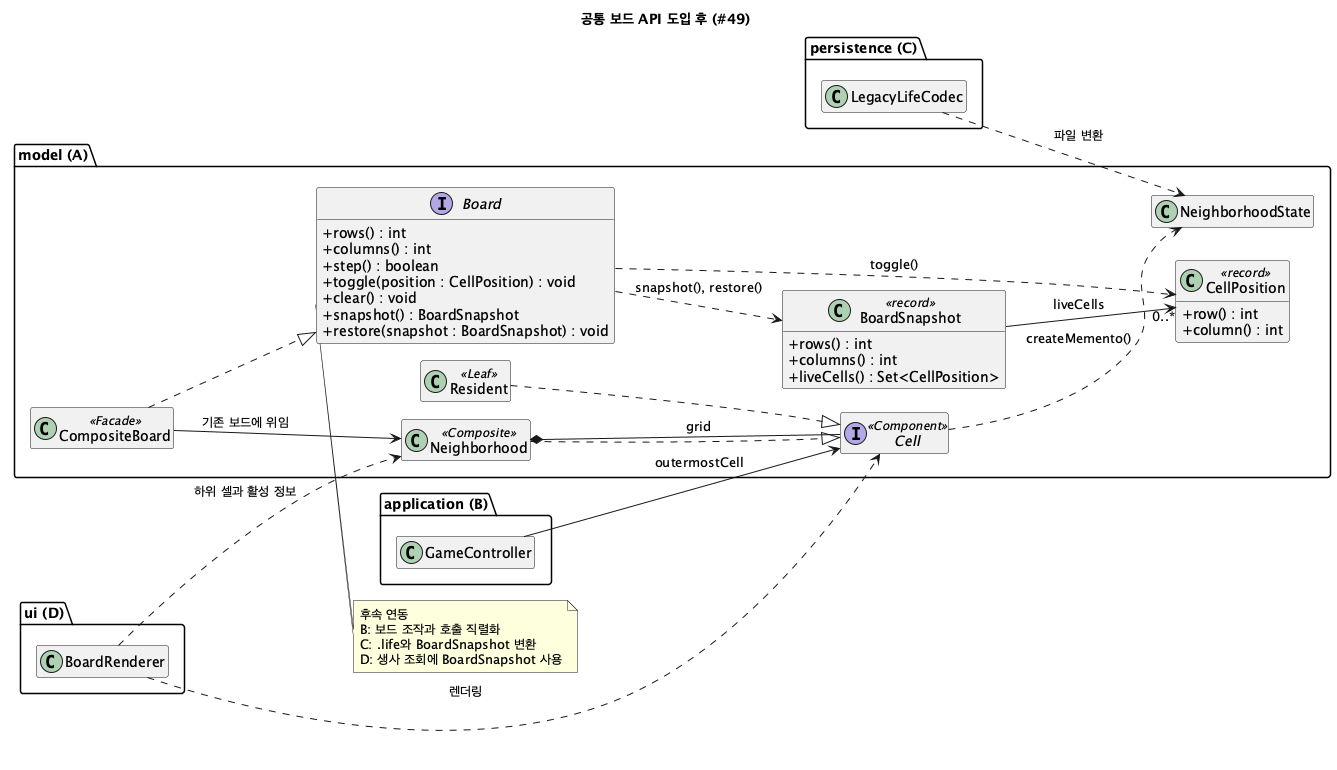

The diagram above was rendered by PlantUML. Its source (embedded in the PNG):
@startuml board-api-after
title 공통 보드 API 도입 후 (#49)
skinparam classAttributeIconSize 0
hide empty members
left to right direction

package "model (A)" {
  interface Board {
    +rows() : int
    +columns() : int
    +step() : boolean
    +toggle(position : CellPosition) : void
    +clear() : void
    +snapshot() : BoardSnapshot
    +restore(snapshot : BoardSnapshot) : void
  }
  class CompositeBoard <<Facade>>
  class CellPosition <<record>> {
    +row() : int
    +column() : int
  }
  class BoardSnapshot <<record>> {
    +rows() : int
    +columns() : int
    +liveCells() : Set<CellPosition>
  }
  interface Cell <<Component>>
  class Neighborhood <<Composite>>
  class Resident <<Leaf>>
  class NeighborhoodState

  CompositeBoard ..|> Board
  CompositeBoard --> Neighborhood : 기존 보드에 위임
  Board ..> CellPosition : toggle()
  Board ..> BoardSnapshot : snapshot(), restore()
  BoardSnapshot --> "0..*" CellPosition : liveCells
  Neighborhood ..|> Cell
  Resident ..|> Cell
  Neighborhood *-- Cell : grid
  Cell ..> NeighborhoodState : createMemento()
}

package "application (B)" {
  class GameController
}
package "persistence (C)" {
  class LegacyLifeCodec
}
package "ui (D)" {
  class BoardRenderer
}

GameController --> Cell : outermostCell
LegacyLifeCodec ..> NeighborhoodState : 파일 변환
BoardRenderer ..> Cell : 렌더링
BoardRenderer ..> Neighborhood : 하위 셀과 활성 정보

note top of Board
  후속 연동
  B: 보드 조작과 호출 직렬화
  C: .life와 BoardSnapshot 변환
  D: 생사 조회에 BoardSnapshot 사용
end note
@enduml